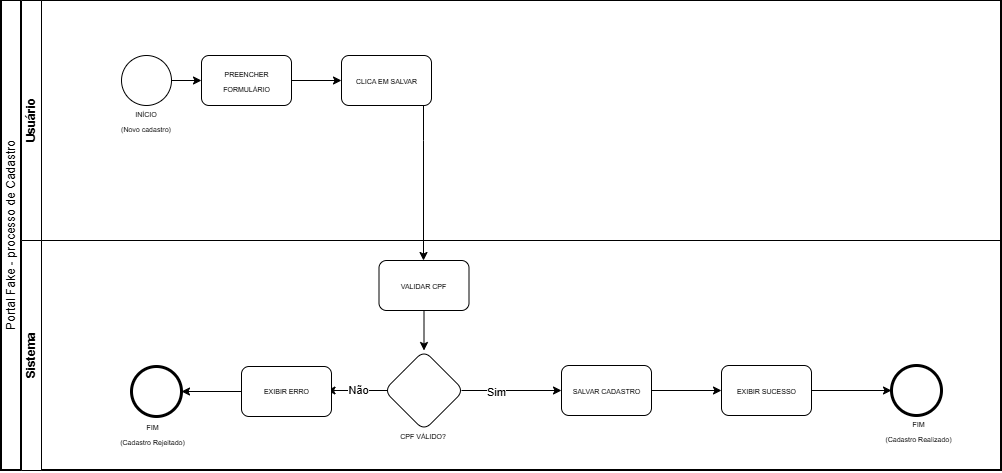

The diagram above was exported from draw.io. Its source (the exported page's mxGraphModel, read from the mxfile embedded in the PNG):
<mxGraphModel dx="1544" dy="728" grid="1" gridSize="10" guides="1" tooltips="1" connect="1" arrows="1" fold="1" page="0" pageScale="1" pageWidth="827" pageHeight="1169" background="none" math="0" shadow="0">
  <root>
    <mxCell id="0" />
    <mxCell id="1" parent="0" />
    <mxCell id="ce2laXrDByqJ6YtJT-Hp-65" parent="1" style="swimlane;html=1;startSize=20;fontStyle=0;collapsible=0;horizontal=0;swimlaneLine=1;swimlaneFillColor=#ffffff;strokeWidth=2;whiteSpace=wrap;" value="Portal Fake - processo de Cadastro" vertex="1">
      <mxGeometry height="470" width="1000" x="-40" y="160" as="geometry" />
    </mxCell>
    <mxCell id="ce2laXrDByqJ6YtJT-Hp-66" parent="ce2laXrDByqJ6YtJT-Hp-65" style="swimlane;startSize=20;horizontal=0;html=1;whiteSpace=wrap;" value="Usuário" vertex="1">
      <mxGeometry height="240" width="980" x="20" as="geometry" />
    </mxCell>
    <mxCell id="ce2laXrDByqJ6YtJT-Hp-14" parent="ce2laXrDByqJ6YtJT-Hp-66" style="text;html=1;whiteSpace=wrap;strokeColor=none;fillColor=none;align=center;verticalAlign=middle;rounded=0;" value="&lt;font style=&quot;font-size: 7px;&quot;&gt;INÍCIO&lt;/font&gt;&lt;div&gt;&lt;span style=&quot;font-size: 7px;&quot;&gt;(Novo cadastro)&lt;/span&gt;&lt;/div&gt;" vertex="1">
      <mxGeometry height="30" width="60" x="95" y="105" as="geometry" />
    </mxCell>
    <mxCell id="ce2laXrDByqJ6YtJT-Hp-71" parent="ce2laXrDByqJ6YtJT-Hp-65" style="points=[[0.145,0.145,0],[0.5,0,0],[0.855,0.145,0],[1,0.5,0],[0.855,0.855,0],[0.5,1,0],[0.145,0.855,0],[0,0.5,0]];shape=mxgraph.bpmn.event;html=1;verticalLabelPosition=bottom;labelBackgroundColor=#ffffff;verticalAlign=top;align=center;perimeter=ellipsePerimeter;outlineConnect=0;aspect=fixed;outline=end;symbol=terminate2;" value="" vertex="1">
      <mxGeometry height="50" width="50" x="890" y="365" as="geometry" />
    </mxCell>
    <mxCell id="ce2laXrDByqJ6YtJT-Hp-9" edge="1" parent="1" source="ce2laXrDByqJ6YtJT-Hp-6" style="edgeStyle=orthogonalEdgeStyle;rounded=0;orthogonalLoop=1;jettySize=auto;html=1;" target="ce2laXrDByqJ6YtJT-Hp-8" value="">
      <mxGeometry relative="1" as="geometry" />
    </mxCell>
    <mxCell id="ce2laXrDByqJ6YtJT-Hp-6" parent="1" style="ellipse;whiteSpace=wrap;html=1;aspect=fixed;" value="" vertex="1">
      <mxGeometry height="50" width="50" x="80" y="215" as="geometry" />
    </mxCell>
    <mxCell id="ce2laXrDByqJ6YtJT-Hp-8" parent="1" style="rounded=1;whiteSpace=wrap;html=1;" value="" vertex="1">
      <mxGeometry height="50" width="90" x="160" y="215" as="geometry" />
    </mxCell>
    <mxCell id="ce2laXrDByqJ6YtJT-Hp-17" edge="1" parent="1" style="edgeStyle=orthogonalEdgeStyle;rounded=0;orthogonalLoop=1;jettySize=auto;html=1;" value="">
      <mxGeometry relative="1" as="geometry">
        <mxPoint x="250" y="240" as="sourcePoint" />
        <mxPoint x="300" y="240" as="targetPoint" />
      </mxGeometry>
    </mxCell>
    <mxCell id="ce2laXrDByqJ6YtJT-Hp-15" parent="1" style="text;html=1;whiteSpace=wrap;strokeColor=none;fillColor=none;align=center;verticalAlign=middle;rounded=0;" value="&lt;font style=&quot;font-size: 7px;&quot;&gt;PREENCHER FORMULÁRIO&lt;/font&gt;" vertex="1">
      <mxGeometry height="30" width="75" x="167.5" y="225" as="geometry" />
    </mxCell>
    <mxCell id="ce2laXrDByqJ6YtJT-Hp-25" edge="1" parent="1" source="ce2laXrDByqJ6YtJT-Hp-20" style="edgeStyle=orthogonalEdgeStyle;rounded=0;orthogonalLoop=1;jettySize=auto;html=1;" target="ce2laXrDByqJ6YtJT-Hp-29">
      <mxGeometry relative="1" as="geometry">
        <Array as="points">
          <mxPoint x="382" y="300" />
          <mxPoint x="382" y="300" />
        </Array>
      </mxGeometry>
    </mxCell>
    <mxCell id="ce2laXrDByqJ6YtJT-Hp-20" parent="1" style="rounded=1;whiteSpace=wrap;html=1;" value="" vertex="1">
      <mxGeometry height="50" width="90" x="300" y="215" as="geometry" />
    </mxCell>
    <mxCell id="ce2laXrDByqJ6YtJT-Hp-22" parent="1" style="text;html=1;whiteSpace=wrap;strokeColor=none;fillColor=none;align=center;verticalAlign=middle;rounded=0;" value="&lt;span style=&quot;font-size: 7px;&quot;&gt;CLICA EM SALVAR&lt;/span&gt;" vertex="1">
      <mxGeometry height="30" width="75" x="307.5" y="225" as="geometry" />
    </mxCell>
    <mxCell id="ce2laXrDByqJ6YtJT-Hp-32" edge="1" parent="1" source="ce2laXrDByqJ6YtJT-Hp-29" style="edgeStyle=orthogonalEdgeStyle;rounded=0;orthogonalLoop=1;jettySize=auto;html=1;" target="ce2laXrDByqJ6YtJT-Hp-31" value="">
      <mxGeometry relative="1" as="geometry" />
    </mxCell>
    <mxCell id="ce2laXrDByqJ6YtJT-Hp-29" parent="1" style="rounded=1;whiteSpace=wrap;html=1;" value="" vertex="1">
      <mxGeometry height="50" width="90" x="337.5" y="420" as="geometry" />
    </mxCell>
    <mxCell id="ce2laXrDByqJ6YtJT-Hp-30" parent="1" style="text;html=1;whiteSpace=wrap;strokeColor=none;fillColor=none;align=center;verticalAlign=middle;rounded=0;" value="&lt;span style=&quot;font-size: 7px;&quot;&gt;VALIDAR CPF&lt;/span&gt;" vertex="1">
      <mxGeometry height="30" width="75" x="345" y="430" as="geometry" />
    </mxCell>
    <mxCell id="ce2laXrDByqJ6YtJT-Hp-58" edge="1" parent="1" style="edgeStyle=orthogonalEdgeStyle;rounded=0;orthogonalLoop=1;jettySize=auto;html=1;" value="">
      <mxGeometry relative="1" as="geometry">
        <mxPoint x="345.5" y="550" as="sourcePoint" />
        <mxPoint x="285.5" y="550" as="targetPoint" />
      </mxGeometry>
    </mxCell>
    <mxCell id="ce2laXrDByqJ6YtJT-Hp-72" connectable="0" parent="ce2laXrDByqJ6YtJT-Hp-58" style="edgeLabel;html=1;align=center;verticalAlign=middle;resizable=0;points=[];" value="Não" vertex="1">
      <mxGeometry relative="1" x="-0.0484" as="geometry">
        <mxPoint as="offset" />
      </mxGeometry>
    </mxCell>
    <mxCell id="ce2laXrDByqJ6YtJT-Hp-31" parent="1" style="rhombus;whiteSpace=wrap;html=1;rounded=1;" value="" vertex="1">
      <mxGeometry height="80" width="80" x="342.5" y="510" as="geometry" />
    </mxCell>
    <mxCell id="ce2laXrDByqJ6YtJT-Hp-49" edge="1" parent="1" style="edgeStyle=orthogonalEdgeStyle;rounded=0;orthogonalLoop=1;jettySize=auto;html=1;entryX=0;entryY=0.5;entryDx=0;entryDy=0;" target="ce2laXrDByqJ6YtJT-Hp-47">
      <mxGeometry relative="1" as="geometry">
        <mxPoint x="420" y="550" as="sourcePoint" />
      </mxGeometry>
    </mxCell>
    <mxCell id="ce2laXrDByqJ6YtJT-Hp-73" connectable="0" parent="ce2laXrDByqJ6YtJT-Hp-49" style="edgeLabel;html=1;align=center;verticalAlign=middle;resizable=0;points=[];" value="Sim" vertex="1">
      <mxGeometry relative="1" x="-0.3181" y="-2" as="geometry">
        <mxPoint as="offset" />
      </mxGeometry>
    </mxCell>
    <mxCell id="ce2laXrDByqJ6YtJT-Hp-47" parent="1" style="rounded=1;whiteSpace=wrap;html=1;" value="" vertex="1">
      <mxGeometry height="50" width="90" x="520" y="525" as="geometry" />
    </mxCell>
    <mxCell id="ce2laXrDByqJ6YtJT-Hp-51" edge="1" parent="1" style="edgeStyle=orthogonalEdgeStyle;rounded=0;orthogonalLoop=1;jettySize=auto;html=1;entryX=0;entryY=0.5;entryDx=0;entryDy=0;" target="ce2laXrDByqJ6YtJT-Hp-50">
      <mxGeometry relative="1" as="geometry">
        <mxPoint x="610" y="550" as="sourcePoint" />
      </mxGeometry>
    </mxCell>
    <mxCell id="ce2laXrDByqJ6YtJT-Hp-48" parent="1" style="text;html=1;whiteSpace=wrap;strokeColor=none;fillColor=none;align=center;verticalAlign=middle;rounded=0;" value="&lt;span style=&quot;font-size: 7px;&quot;&gt;SALVAR CADASTRO&lt;/span&gt;" vertex="1">
      <mxGeometry height="30" width="75" x="527.5" y="535" as="geometry" />
    </mxCell>
    <mxCell id="ce2laXrDByqJ6YtJT-Hp-50" parent="1" style="rounded=1;whiteSpace=wrap;html=1;" value="" vertex="1">
      <mxGeometry height="50" width="90" x="680" y="525" as="geometry" />
    </mxCell>
    <mxCell id="ce2laXrDByqJ6YtJT-Hp-54" edge="1" parent="1" source="ce2laXrDByqJ6YtJT-Hp-50" style="edgeStyle=orthogonalEdgeStyle;rounded=0;orthogonalLoop=1;jettySize=auto;html=1;entryX=0;entryY=0.5;entryDx=0;entryDy=0;exitX=1;exitY=0.5;exitDx=0;exitDy=0;">
      <mxGeometry relative="1" as="geometry">
        <Array as="points" />
        <mxPoint x="780" y="550" as="sourcePoint" />
        <mxPoint x="849.9999999999909" y="550" as="targetPoint" />
      </mxGeometry>
    </mxCell>
    <mxCell id="ce2laXrDByqJ6YtJT-Hp-52" parent="1" style="text;html=1;whiteSpace=wrap;strokeColor=none;fillColor=none;align=center;verticalAlign=middle;rounded=0;" value="&lt;span style=&quot;font-size: 7px;&quot;&gt;EXIBIR SUCESSO&lt;/span&gt;" vertex="1">
      <mxGeometry height="30" width="75" x="687.5" y="535" as="geometry" />
    </mxCell>
    <mxCell id="ce2laXrDByqJ6YtJT-Hp-56" parent="1" style="text;html=1;whiteSpace=wrap;strokeColor=none;fillColor=none;align=center;verticalAlign=middle;rounded=0;" value="&lt;span style=&quot;font-size: 7px;&quot;&gt;CPF VÁLIDO?&amp;nbsp;&lt;/span&gt;" vertex="1">
      <mxGeometry height="30" width="60" x="352.5" y="580" as="geometry" />
    </mxCell>
    <mxCell id="ce2laXrDByqJ6YtJT-Hp-64" edge="1" parent="1" source="ce2laXrDByqJ6YtJT-Hp-59" style="edgeStyle=orthogonalEdgeStyle;rounded=0;orthogonalLoop=1;jettySize=auto;html=1;entryX=1;entryY=0.5;entryDx=0;entryDy=0;">
      <mxGeometry relative="1" as="geometry">
        <mxPoint x="140" y="551" as="targetPoint" />
      </mxGeometry>
    </mxCell>
    <mxCell id="ce2laXrDByqJ6YtJT-Hp-59" parent="1" style="rounded=1;whiteSpace=wrap;html=1;" value="" vertex="1">
      <mxGeometry height="50" width="90" x="200" y="526" as="geometry" />
    </mxCell>
    <mxCell id="ce2laXrDByqJ6YtJT-Hp-60" parent="1" style="text;html=1;whiteSpace=wrap;strokeColor=none;fillColor=none;align=center;verticalAlign=middle;rounded=0;" value="&lt;font style=&quot;font-size: 7px;&quot;&gt;EXIBIR ERRO&lt;/font&gt;" vertex="1">
      <mxGeometry height="30" width="75" x="207.5" y="535" as="geometry" />
    </mxCell>
    <mxCell id="ce2laXrDByqJ6YtJT-Hp-62" parent="1" style="text;html=1;whiteSpace=wrap;strokeColor=none;fillColor=none;align=center;verticalAlign=middle;rounded=0;" value="&lt;font style=&quot;font-size: 7px;&quot;&gt;FIM&lt;/font&gt;&lt;div&gt;&lt;font style=&quot;font-size: 7px;&quot;&gt;(Cadastro Rejeitado)&lt;/font&gt;&lt;/div&gt;" vertex="1">
      <mxGeometry height="30" width="75" x="74" y="578" as="geometry" />
    </mxCell>
    <mxCell id="ce2laXrDByqJ6YtJT-Hp-67" parent="1" style="swimlane;startSize=20;horizontal=0;html=1;whiteSpace=wrap;" value="Sistema" vertex="1">
      <mxGeometry height="230" width="980" x="-20" y="400" as="geometry" />
    </mxCell>
    <mxCell id="ce2laXrDByqJ6YtJT-Hp-70" parent="ce2laXrDByqJ6YtJT-Hp-67" style="points=[[0.145,0.145,0],[0.5,0,0],[0.855,0.145,0],[1,0.5,0],[0.855,0.855,0],[0.5,1,0],[0.145,0.855,0],[0,0.5,0]];shape=mxgraph.bpmn.event;html=1;verticalLabelPosition=bottom;labelBackgroundColor=#ffffff;verticalAlign=top;align=center;perimeter=ellipsePerimeter;outlineConnect=0;aspect=fixed;outline=end;symbol=terminate2;" value="" vertex="1">
      <mxGeometry height="50" width="50" x="110" y="126" as="geometry" />
    </mxCell>
    <mxCell id="ce2laXrDByqJ6YtJT-Hp-55" parent="ce2laXrDByqJ6YtJT-Hp-67" style="text;html=1;whiteSpace=wrap;strokeColor=none;fillColor=none;align=center;verticalAlign=middle;rounded=0;" value="&lt;span style=&quot;font-size: 7px;&quot;&gt;FIM&lt;/span&gt;&lt;div&gt;&lt;span style=&quot;font-size: 7px;&quot;&gt;(Cadastro Realizado)&lt;/span&gt;&lt;/div&gt;" vertex="1">
      <mxGeometry height="30" width="75" x="860" y="175" as="geometry" />
    </mxCell>
  </root>
</mxGraphModel>